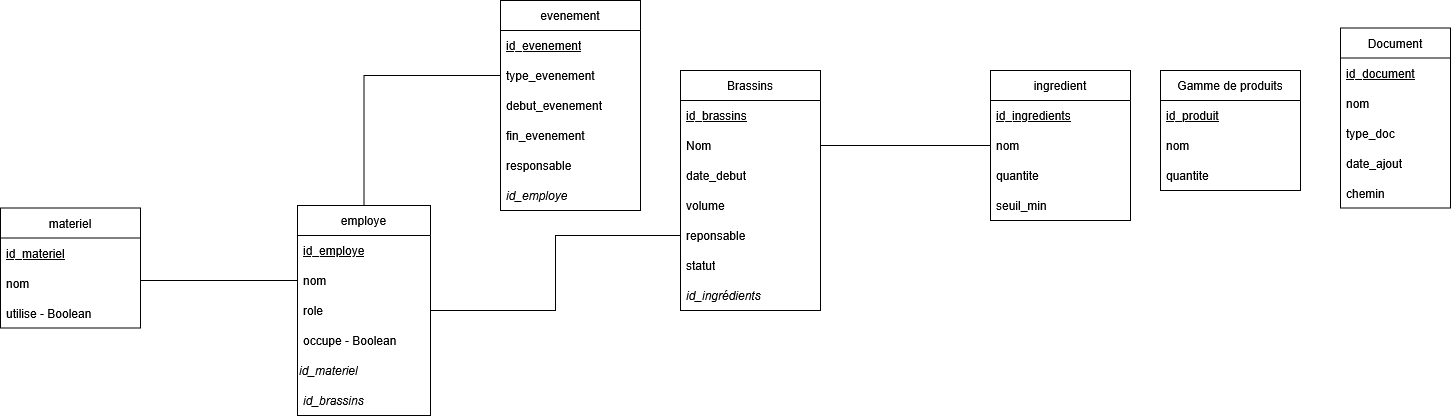

The diagram above was exported from draw.io. Its source (the exported page's mxGraphModel, read from the mxfile embedded in the PNG):
<mxGraphModel dx="1042" dy="569" grid="1" gridSize="10" guides="1" tooltips="1" connect="1" arrows="1" fold="1" page="1" pageScale="1" pageWidth="827" pageHeight="1169" math="0" shadow="0">
  <root>
    <mxCell id="0" />
    <mxCell id="1" parent="0" />
    <mxCell id="yPZzEFR6yfukJedNQlwk-1" parent="1" style="swimlane;fontStyle=0;childLayout=stackLayout;horizontal=1;startSize=30;horizontalStack=0;resizeParent=1;resizeParentMax=0;resizeLast=0;collapsible=1;marginBottom=0;whiteSpace=wrap;html=1;" value="Brassins" vertex="1">
      <mxGeometry height="240" width="140" x="1070" y="350" as="geometry" />
    </mxCell>
    <mxCell id="yPZzEFR6yfukJedNQlwk-2" parent="yPZzEFR6yfukJedNQlwk-1" style="text;strokeColor=none;fillColor=none;align=left;verticalAlign=middle;spacingLeft=4;spacingRight=4;overflow=hidden;points=[[0,0.5],[1,0.5]];portConstraint=eastwest;rotatable=0;whiteSpace=wrap;html=1;fontStyle=4" value="id_brassins" vertex="1">
      <mxGeometry height="30" width="140" y="30" as="geometry" />
    </mxCell>
    <mxCell id="yPZzEFR6yfukJedNQlwk-3" parent="yPZzEFR6yfukJedNQlwk-1" style="text;strokeColor=none;fillColor=none;align=left;verticalAlign=middle;spacingLeft=4;spacingRight=4;overflow=hidden;points=[[0,0.5],[1,0.5]];portConstraint=eastwest;rotatable=0;whiteSpace=wrap;html=1;" value="Nom" vertex="1">
      <mxGeometry height="30" width="140" y="60" as="geometry" />
    </mxCell>
    <mxCell id="yPZzEFR6yfukJedNQlwk-4" parent="yPZzEFR6yfukJedNQlwk-1" style="text;strokeColor=none;fillColor=none;align=left;verticalAlign=middle;spacingLeft=4;spacingRight=4;overflow=hidden;points=[[0,0.5],[1,0.5]];portConstraint=eastwest;rotatable=0;whiteSpace=wrap;html=1;" value="date_debut" vertex="1">
      <mxGeometry height="30" width="140" y="90" as="geometry" />
    </mxCell>
    <mxCell id="yPZzEFR6yfukJedNQlwk-5" parent="yPZzEFR6yfukJedNQlwk-1" style="text;strokeColor=none;fillColor=none;align=left;verticalAlign=middle;spacingLeft=4;spacingRight=4;overflow=hidden;points=[[0,0.5],[1,0.5]];portConstraint=eastwest;rotatable=0;whiteSpace=wrap;html=1;" value="volume" vertex="1">
      <mxGeometry height="30" width="140" y="120" as="geometry" />
    </mxCell>
    <mxCell id="yPZzEFR6yfukJedNQlwk-6" parent="yPZzEFR6yfukJedNQlwk-1" style="text;strokeColor=none;fillColor=none;align=left;verticalAlign=middle;spacingLeft=4;spacingRight=4;overflow=hidden;points=[[0,0.5],[1,0.5]];portConstraint=eastwest;rotatable=0;whiteSpace=wrap;html=1;" value="reponsable" vertex="1">
      <mxGeometry height="30" width="140" y="150" as="geometry" />
    </mxCell>
    <mxCell id="yPZzEFR6yfukJedNQlwk-7" parent="yPZzEFR6yfukJedNQlwk-1" style="text;strokeColor=none;fillColor=none;align=left;verticalAlign=middle;spacingLeft=4;spacingRight=4;overflow=hidden;points=[[0,0.5],[1,0.5]];portConstraint=eastwest;rotatable=0;whiteSpace=wrap;html=1;" value="statut" vertex="1">
      <mxGeometry height="30" width="140" y="180" as="geometry" />
    </mxCell>
    <mxCell id="yPZzEFR6yfukJedNQlwk-66" parent="yPZzEFR6yfukJedNQlwk-1" style="text;strokeColor=none;fillColor=none;align=left;verticalAlign=middle;spacingLeft=4;spacingRight=4;overflow=hidden;points=[[0,0.5],[1,0.5]];portConstraint=eastwest;rotatable=0;whiteSpace=wrap;html=1;fontStyle=2" value="id_ingrédients" vertex="1">
      <mxGeometry height="30" width="140" y="210" as="geometry" />
    </mxCell>
    <mxCell id="yPZzEFR6yfukJedNQlwk-8" parent="1" style="swimlane;fontStyle=0;childLayout=stackLayout;horizontal=1;startSize=30;horizontalStack=0;resizeParent=1;resizeParentMax=0;resizeLast=0;collapsible=1;marginBottom=0;whiteSpace=wrap;html=1;" value="ingredient" vertex="1">
      <mxGeometry height="150" width="140" x="1380" y="350" as="geometry" />
    </mxCell>
    <mxCell id="yPZzEFR6yfukJedNQlwk-9" parent="yPZzEFR6yfukJedNQlwk-8" style="text;strokeColor=none;fillColor=none;align=left;verticalAlign=middle;spacingLeft=4;spacingRight=4;overflow=hidden;points=[[0,0.5],[1,0.5]];portConstraint=eastwest;rotatable=0;whiteSpace=wrap;html=1;fontStyle=4" value="id_ingredients" vertex="1">
      <mxGeometry height="30" width="140" y="30" as="geometry" />
    </mxCell>
    <mxCell id="yPZzEFR6yfukJedNQlwk-10" parent="yPZzEFR6yfukJedNQlwk-8" style="text;strokeColor=none;fillColor=none;align=left;verticalAlign=middle;spacingLeft=4;spacingRight=4;overflow=hidden;points=[[0,0.5],[1,0.5]];portConstraint=eastwest;rotatable=0;whiteSpace=wrap;html=1;" value="nom" vertex="1">
      <mxGeometry height="30" width="140" y="60" as="geometry" />
    </mxCell>
    <mxCell id="yPZzEFR6yfukJedNQlwk-11" parent="yPZzEFR6yfukJedNQlwk-8" style="text;strokeColor=none;fillColor=none;align=left;verticalAlign=middle;spacingLeft=4;spacingRight=4;overflow=hidden;points=[[0,0.5],[1,0.5]];portConstraint=eastwest;rotatable=0;whiteSpace=wrap;html=1;" value="quantite" vertex="1">
      <mxGeometry height="30" width="140" y="90" as="geometry" />
    </mxCell>
    <mxCell id="yPZzEFR6yfukJedNQlwk-12" parent="yPZzEFR6yfukJedNQlwk-8" style="text;strokeColor=none;fillColor=none;align=left;verticalAlign=middle;spacingLeft=4;spacingRight=4;overflow=hidden;points=[[0,0.5],[1,0.5]];portConstraint=eastwest;rotatable=0;whiteSpace=wrap;html=1;" value="seuil_min" vertex="1">
      <mxGeometry height="30" width="140" y="120" as="geometry" />
    </mxCell>
    <mxCell id="yPZzEFR6yfukJedNQlwk-13" parent="1" style="swimlane;fontStyle=0;childLayout=stackLayout;horizontal=1;startSize=30;horizontalStack=0;resizeParent=1;resizeParentMax=0;resizeLast=0;collapsible=1;marginBottom=0;whiteSpace=wrap;html=1;" value="Gamme de produits" vertex="1">
      <mxGeometry height="120" width="140" x="1550" y="350" as="geometry" />
    </mxCell>
    <mxCell id="yPZzEFR6yfukJedNQlwk-14" parent="yPZzEFR6yfukJedNQlwk-13" style="text;strokeColor=none;fillColor=none;align=left;verticalAlign=middle;spacingLeft=4;spacingRight=4;overflow=hidden;points=[[0,0.5],[1,0.5]];portConstraint=eastwest;rotatable=0;whiteSpace=wrap;html=1;fontStyle=4" value="id_produit" vertex="1">
      <mxGeometry height="30" width="140" y="30" as="geometry" />
    </mxCell>
    <mxCell id="yPZzEFR6yfukJedNQlwk-15" parent="yPZzEFR6yfukJedNQlwk-13" style="text;strokeColor=none;fillColor=none;align=left;verticalAlign=middle;spacingLeft=4;spacingRight=4;overflow=hidden;points=[[0,0.5],[1,0.5]];portConstraint=eastwest;rotatable=0;whiteSpace=wrap;html=1;" value="nom" vertex="1">
      <mxGeometry height="30" width="140" y="60" as="geometry" />
    </mxCell>
    <mxCell id="yPZzEFR6yfukJedNQlwk-16" parent="yPZzEFR6yfukJedNQlwk-13" style="text;strokeColor=none;fillColor=none;align=left;verticalAlign=middle;spacingLeft=4;spacingRight=4;overflow=hidden;points=[[0,0.5],[1,0.5]];portConstraint=eastwest;rotatable=0;whiteSpace=wrap;html=1;" value="quantite" vertex="1">
      <mxGeometry height="30" width="140" y="90" as="geometry" />
    </mxCell>
    <mxCell id="yPZzEFR6yfukJedNQlwk-17" parent="1" style="swimlane;fontStyle=0;childLayout=stackLayout;horizontal=1;startSize=30;horizontalStack=0;resizeParent=1;resizeParentMax=0;resizeLast=0;collapsible=1;marginBottom=0;whiteSpace=wrap;html=1;" value="evenement" vertex="1">
      <mxGeometry height="210" width="140" x="890" y="280" as="geometry" />
    </mxCell>
    <mxCell id="yPZzEFR6yfukJedNQlwk-18" parent="yPZzEFR6yfukJedNQlwk-17" style="text;strokeColor=none;fillColor=none;align=left;verticalAlign=middle;spacingLeft=4;spacingRight=4;overflow=hidden;points=[[0,0.5],[1,0.5]];portConstraint=eastwest;rotatable=0;whiteSpace=wrap;html=1;fontStyle=4" value="id_evenement" vertex="1">
      <mxGeometry height="30" width="140" y="30" as="geometry" />
    </mxCell>
    <mxCell id="yPZzEFR6yfukJedNQlwk-19" parent="yPZzEFR6yfukJedNQlwk-17" style="text;strokeColor=none;fillColor=none;align=left;verticalAlign=middle;spacingLeft=4;spacingRight=4;overflow=hidden;points=[[0,0.5],[1,0.5]];portConstraint=eastwest;rotatable=0;whiteSpace=wrap;html=1;" value="type_evenement" vertex="1">
      <mxGeometry height="30" width="140" y="60" as="geometry" />
    </mxCell>
    <mxCell id="yPZzEFR6yfukJedNQlwk-20" parent="yPZzEFR6yfukJedNQlwk-17" style="text;strokeColor=none;fillColor=none;align=left;verticalAlign=middle;spacingLeft=4;spacingRight=4;overflow=hidden;points=[[0,0.5],[1,0.5]];portConstraint=eastwest;rotatable=0;whiteSpace=wrap;html=1;" value="debut_evenement" vertex="1">
      <mxGeometry height="30" width="140" y="90" as="geometry" />
    </mxCell>
    <mxCell id="yPZzEFR6yfukJedNQlwk-21" parent="yPZzEFR6yfukJedNQlwk-17" style="text;strokeColor=none;fillColor=none;align=left;verticalAlign=middle;spacingLeft=4;spacingRight=4;overflow=hidden;points=[[0,0.5],[1,0.5]];portConstraint=eastwest;rotatable=0;whiteSpace=wrap;html=1;" value="fin_evenement" vertex="1">
      <mxGeometry height="30" width="140" y="120" as="geometry" />
    </mxCell>
    <mxCell id="yPZzEFR6yfukJedNQlwk-22" parent="yPZzEFR6yfukJedNQlwk-17" style="text;strokeColor=none;fillColor=none;align=left;verticalAlign=middle;spacingLeft=4;spacingRight=4;overflow=hidden;points=[[0,0.5],[1,0.5]];portConstraint=eastwest;rotatable=0;whiteSpace=wrap;html=1;" value="responsable" vertex="1">
      <mxGeometry height="30" width="140" y="150" as="geometry" />
    </mxCell>
    <mxCell id="yPZzEFR6yfukJedNQlwk-61" parent="yPZzEFR6yfukJedNQlwk-17" style="text;strokeColor=none;fillColor=none;align=left;verticalAlign=middle;spacingLeft=4;spacingRight=4;overflow=hidden;points=[[0,0.5],[1,0.5]];portConstraint=eastwest;rotatable=0;whiteSpace=wrap;html=1;fontStyle=2" value="id_employe" vertex="1">
      <mxGeometry height="30" width="140" y="180" as="geometry" />
    </mxCell>
    <mxCell id="yPZzEFR6yfukJedNQlwk-23" edge="1" parent="1" source="yPZzEFR6yfukJedNQlwk-30" style="edgeStyle=orthogonalEdgeStyle;rounded=0;orthogonalLoop=1;jettySize=auto;html=1;exitX=0.5;exitY=0;exitDx=0;exitDy=0;endArrow=none;endFill=0;entryX=0;entryY=0.5;entryDx=0;entryDy=0;" target="yPZzEFR6yfukJedNQlwk-19">
      <mxGeometry relative="1" as="geometry">
        <mxPoint x="790" y="375" as="targetPoint" />
      </mxGeometry>
    </mxCell>
    <mxCell id="yPZzEFR6yfukJedNQlwk-30" parent="1" style="swimlane;fontStyle=0;childLayout=stackLayout;horizontal=1;startSize=30;horizontalStack=0;resizeParent=1;resizeParentMax=0;resizeLast=0;collapsible=1;marginBottom=0;whiteSpace=wrap;html=1;" value="employe" vertex="1">
      <mxGeometry height="210" width="133" x="687" y="485" as="geometry">
        <mxRectangle height="30" width="90" x="687" y="485" as="alternateBounds" />
      </mxGeometry>
    </mxCell>
    <mxCell id="yPZzEFR6yfukJedNQlwk-31" parent="yPZzEFR6yfukJedNQlwk-30" style="text;strokeColor=none;fillColor=none;align=left;verticalAlign=middle;spacingLeft=4;spacingRight=4;overflow=hidden;points=[[0,0.5],[1,0.5]];portConstraint=eastwest;rotatable=0;whiteSpace=wrap;html=1;fontStyle=4" value="id_employe" vertex="1">
      <mxGeometry height="30" width="133" y="30" as="geometry" />
    </mxCell>
    <mxCell id="yPZzEFR6yfukJedNQlwk-32" parent="yPZzEFR6yfukJedNQlwk-30" style="text;strokeColor=none;fillColor=none;align=left;verticalAlign=middle;spacingLeft=4;spacingRight=4;overflow=hidden;points=[[0,0.5],[1,0.5]];portConstraint=eastwest;rotatable=0;whiteSpace=wrap;html=1;" value="nom" vertex="1">
      <mxGeometry height="30" width="133" y="60" as="geometry" />
    </mxCell>
    <mxCell id="yPZzEFR6yfukJedNQlwk-33" parent="yPZzEFR6yfukJedNQlwk-30" style="text;strokeColor=none;fillColor=none;align=left;verticalAlign=middle;spacingLeft=4;spacingRight=4;overflow=hidden;points=[[0,0.5],[1,0.5]];portConstraint=eastwest;rotatable=0;whiteSpace=wrap;html=1;" value="&lt;div&gt;role&lt;/div&gt;" vertex="1">
      <mxGeometry height="30" width="133" y="90" as="geometry" />
    </mxCell>
    <mxCell id="yPZzEFR6yfukJedNQlwk-34" parent="yPZzEFR6yfukJedNQlwk-30" style="text;strokeColor=none;fillColor=none;align=left;verticalAlign=middle;spacingLeft=4;spacingRight=4;overflow=hidden;points=[[0,0.5],[1,0.5]];portConstraint=eastwest;rotatable=0;whiteSpace=wrap;html=1;" value="occupe - Boolean" vertex="1">
      <mxGeometry height="30" width="133" y="120" as="geometry" />
    </mxCell>
    <mxCell id="yPZzEFR6yfukJedNQlwk-60" parent="yPZzEFR6yfukJedNQlwk-30" style="text;html=1;whiteSpace=wrap;strokeColor=none;fillColor=none;align=left;verticalAlign=middle;rounded=0;fontStyle=2" value="&lt;div align=&quot;left&quot;&gt;id_materiel&lt;/div&gt;" vertex="1">
      <mxGeometry height="30" width="133" y="150" as="geometry" />
    </mxCell>
    <mxCell id="yPZzEFR6yfukJedNQlwk-63" parent="yPZzEFR6yfukJedNQlwk-30" style="text;strokeColor=none;fillColor=none;align=left;verticalAlign=middle;spacingLeft=4;spacingRight=4;overflow=hidden;points=[[0,0.5],[1,0.5]];portConstraint=eastwest;rotatable=0;whiteSpace=wrap;html=1;fontStyle=0" value="&lt;i&gt;id_brassins&lt;/i&gt;" vertex="1">
      <mxGeometry height="30" width="133" y="180" as="geometry" />
    </mxCell>
    <mxCell id="yPZzEFR6yfukJedNQlwk-35" parent="1" style="swimlane;fontStyle=0;childLayout=stackLayout;horizontal=1;startSize=30;horizontalStack=0;resizeParent=1;resizeParentMax=0;resizeLast=0;collapsible=1;marginBottom=0;whiteSpace=wrap;html=1;" value="materiel" vertex="1">
      <mxGeometry height="120" width="140" x="390" y="487.5" as="geometry" />
    </mxCell>
    <mxCell id="yPZzEFR6yfukJedNQlwk-36" parent="yPZzEFR6yfukJedNQlwk-35" style="text;strokeColor=none;fillColor=none;align=left;verticalAlign=middle;spacingLeft=4;spacingRight=4;overflow=hidden;points=[[0,0.5],[1,0.5]];portConstraint=eastwest;rotatable=0;whiteSpace=wrap;html=1;fontStyle=4" value="id_materiel" vertex="1">
      <mxGeometry height="30" width="140" y="30" as="geometry" />
    </mxCell>
    <mxCell id="yPZzEFR6yfukJedNQlwk-37" parent="yPZzEFR6yfukJedNQlwk-35" style="text;strokeColor=none;fillColor=none;align=left;verticalAlign=middle;spacingLeft=4;spacingRight=4;overflow=hidden;points=[[0,0.5],[1,0.5]];portConstraint=eastwest;rotatable=0;whiteSpace=wrap;html=1;" value="nom" vertex="1">
      <mxGeometry height="30" width="140" y="60" as="geometry" />
    </mxCell>
    <mxCell id="yPZzEFR6yfukJedNQlwk-39" parent="yPZzEFR6yfukJedNQlwk-35" style="text;strokeColor=none;fillColor=none;align=left;verticalAlign=middle;spacingLeft=4;spacingRight=4;overflow=hidden;points=[[0,0.5],[1,0.5]];portConstraint=eastwest;rotatable=0;whiteSpace=wrap;html=1;" value="utilise - Boolean" vertex="1">
      <mxGeometry height="30" width="140" y="90" as="geometry" />
    </mxCell>
    <mxCell id="yPZzEFR6yfukJedNQlwk-40" edge="1" parent="1" source="yPZzEFR6yfukJedNQlwk-32" style="edgeStyle=orthogonalEdgeStyle;rounded=0;orthogonalLoop=1;jettySize=auto;html=1;entryX=1;entryY=0.5;entryDx=0;entryDy=0;endArrow=none;endFill=0;exitX=0;exitY=0.5;exitDx=0;exitDy=0;" target="yPZzEFR6yfukJedNQlwk-37">
      <mxGeometry relative="1" as="geometry">
        <Array as="points">
          <mxPoint x="530" y="560" />
        </Array>
        <mxPoint x="590.1548002500024" y="560" as="sourcePoint" />
      </mxGeometry>
    </mxCell>
    <mxCell id="yPZzEFR6yfukJedNQlwk-44" edge="1" parent="1" style="edgeStyle=orthogonalEdgeStyle;rounded=0;orthogonalLoop=1;jettySize=auto;html=1;exitX=0.5;exitY=1;exitDx=0;exitDy=0;">
      <mxGeometry relative="1" as="geometry">
        <mxPoint x="790" y="375" as="sourcePoint" />
        <mxPoint x="790" y="375" as="targetPoint" />
      </mxGeometry>
    </mxCell>
    <mxCell id="yPZzEFR6yfukJedNQlwk-48" edge="1" parent="1" source="yPZzEFR6yfukJedNQlwk-10" style="edgeStyle=orthogonalEdgeStyle;rounded=0;orthogonalLoop=1;jettySize=auto;html=1;exitX=0;exitY=0.5;exitDx=0;exitDy=0;entryX=1;entryY=0.5;entryDx=0;entryDy=0;endArrow=none;endFill=0;" target="yPZzEFR6yfukJedNQlwk-3">
      <mxGeometry relative="1" as="geometry">
        <mxPoint x="1260" y="425" as="sourcePoint" />
      </mxGeometry>
    </mxCell>
    <mxCell id="yPZzEFR6yfukJedNQlwk-52" parent="1" style="swimlane;fontStyle=0;childLayout=stackLayout;horizontal=1;startSize=30;horizontalStack=0;resizeParent=1;resizeParentMax=0;resizeLast=0;collapsible=1;marginBottom=0;whiteSpace=wrap;html=1;" value="Document" vertex="1">
      <mxGeometry height="180" width="110" x="1730" y="307.5" as="geometry" />
    </mxCell>
    <mxCell id="yPZzEFR6yfukJedNQlwk-53" parent="yPZzEFR6yfukJedNQlwk-52" style="text;strokeColor=none;fillColor=none;align=left;verticalAlign=middle;spacingLeft=4;spacingRight=4;overflow=hidden;points=[[0,0.5],[1,0.5]];portConstraint=eastwest;rotatable=0;whiteSpace=wrap;html=1;fontStyle=4" value="id_document" vertex="1">
      <mxGeometry height="30" width="110" y="30" as="geometry" />
    </mxCell>
    <mxCell id="yPZzEFR6yfukJedNQlwk-54" parent="yPZzEFR6yfukJedNQlwk-52" style="text;strokeColor=none;fillColor=none;align=left;verticalAlign=middle;spacingLeft=4;spacingRight=4;overflow=hidden;points=[[0,0.5],[1,0.5]];portConstraint=eastwest;rotatable=0;whiteSpace=wrap;html=1;" value="nom" vertex="1">
      <mxGeometry height="30" width="110" y="60" as="geometry" />
    </mxCell>
    <mxCell id="yPZzEFR6yfukJedNQlwk-55" parent="yPZzEFR6yfukJedNQlwk-52" style="text;strokeColor=none;fillColor=none;align=left;verticalAlign=middle;spacingLeft=4;spacingRight=4;overflow=hidden;points=[[0,0.5],[1,0.5]];portConstraint=eastwest;rotatable=0;whiteSpace=wrap;html=1;" value="type_doc" vertex="1">
      <mxGeometry height="30" width="110" y="90" as="geometry" />
    </mxCell>
    <mxCell id="yPZzEFR6yfukJedNQlwk-56" parent="yPZzEFR6yfukJedNQlwk-52" style="text;strokeColor=none;fillColor=none;align=left;verticalAlign=middle;spacingLeft=4;spacingRight=4;overflow=hidden;points=[[0,0.5],[1,0.5]];portConstraint=eastwest;rotatable=0;whiteSpace=wrap;html=1;" value="date_ajout" vertex="1">
      <mxGeometry height="30" width="110" y="120" as="geometry" />
    </mxCell>
    <mxCell id="yPZzEFR6yfukJedNQlwk-57" parent="yPZzEFR6yfukJedNQlwk-52" style="text;strokeColor=none;fillColor=none;align=left;verticalAlign=middle;spacingLeft=4;spacingRight=4;overflow=hidden;points=[[0,0.5],[1,0.5]];portConstraint=eastwest;rotatable=0;whiteSpace=wrap;html=1;" value="chemin" vertex="1">
      <mxGeometry height="30" width="110" y="150" as="geometry" />
    </mxCell>
    <mxCell id="yPZzEFR6yfukJedNQlwk-64" edge="1" parent="1" source="yPZzEFR6yfukJedNQlwk-33" style="edgeStyle=orthogonalEdgeStyle;rounded=0;orthogonalLoop=1;jettySize=auto;html=1;verticalAlign=middle;horizontal=1;endArrow=none;endFill=0;" target="yPZzEFR6yfukJedNQlwk-6">
      <mxGeometry relative="1" as="geometry" />
    </mxCell>
  </root>
</mxGraphModel>